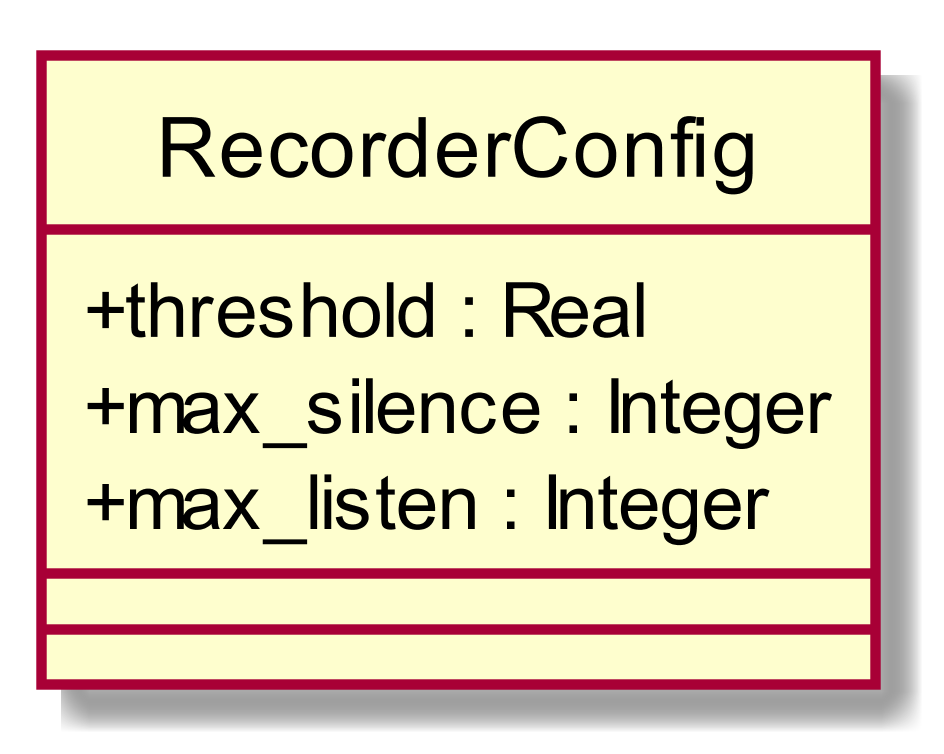

The diagram above was rendered by PlantUML. Its source (embedded in the PNG):
@startuml
scale 1000*1000
skinparam classAttributeIconSize 0
class RecorderConfig{
+ threshold : Real
+ max_silence : Integer
+ max_listen : Integer
__
__

}
hide circle
@enduml